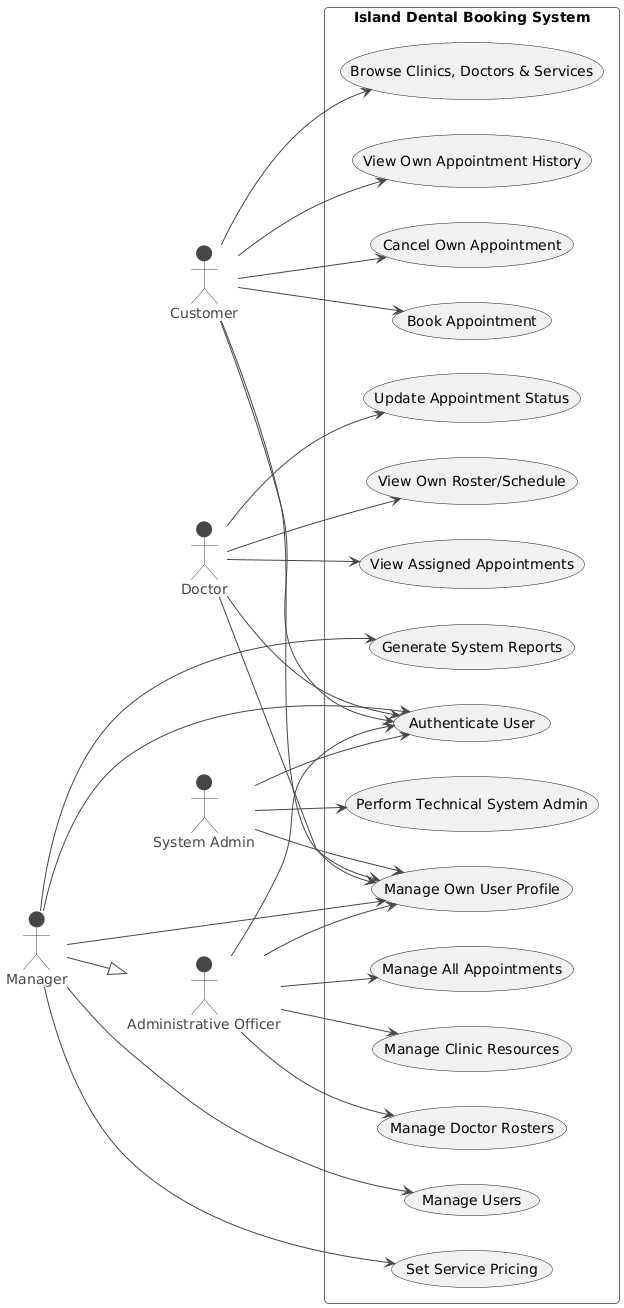

The diagram above was rendered by PlantUML. Its source (embedded in the PNG):
@startuml
!theme vibrant

left to right direction

actor Customer
actor Doctor
actor "Administrative Officer" as AdminOfficer
actor Manager
actor "System Admin" as SysAdmin

rectangle "Island Dental Booking System" {
  ' Customer Use Cases
  usecase "Book Appointment" as UC_BookApp
  usecase "Cancel Own Appointment" as UC_CancelOwnApp
  usecase "View Own Appointment History" as UC_ViewHist
  usecase "Browse Clinics, Doctors & Services" as UC_Browse

  ' Doctor Use Cases
  usecase "View Assigned Appointments" as UC_DocViewApp
  usecase "View Own Roster/Schedule" as UC_DocViewRoster
  usecase "Update Appointment Status" as UC_UpdateAppStatus
  ' (e.g., Completed, No-Show)

  ' Administrative Officer Use Cases
  usecase "Manage All Appointments" as UC_OfficerManageAllApp
  ' (Create, View, Modify, Cancel any appointment)
  usecase "Manage Doctor Rosters" as UC_ManageRosters
  usecase "Manage Clinic Resources" as UC_ManageResources
  ' (Clinics, Rooms, Services)

  ' Manager Specific Use Cases (in addition to Admin Officer's)
  usecase "Manage Users" as UC_ManageUsers
  usecase "Set Service Pricing" as UC_SetPrices
  usecase "Generate System Reports" as UC_GenerateReports
  ' (Revenue, Utilization, Doctor Performance, Service Demand)

  ' System Admin Specific Use Cases
  usecase "Perform Technical System Admin" as UC_SysAdminTasks
  ' (Full Django Admin, User Accounts & Permissions (technical), System Settings)

  ' Shared/Common Use Cases
  usecase "Authenticate User" as UC_Auth
  usecase "Manage Own User Profile" as UC_ManageProfile
}

' Customer Associations
Customer --> UC_BookApp
Customer --> UC_CancelOwnApp
Customer --> UC_ViewHist
Customer --> UC_Browse

' Doctor Associations
Doctor --> UC_DocViewApp
Doctor --> UC_DocViewRoster
Doctor --> UC_UpdateAppStatus

' Administrative Officer Associations
AdminOfficer --> UC_OfficerManageAllApp
AdminOfficer --> UC_ManageRosters
AdminOfficer --> UC_ManageResources

' Manager Associations (for tasks beyond Admin Officer)
Manager --> UC_ManageUsers
Manager --> UC_SetPrices
Manager --> UC_GenerateReports

' System Admin Associations
SysAdmin --> UC_SysAdminTasks

' Authentication is a prerequisite for most actions by authenticated users
Customer --> UC_Auth
Doctor --> UC_Auth
AdminOfficer --> UC_Auth
Manager --> UC_Auth
SysAdmin --> UC_Auth

' All authenticated users can manage their own profile
Customer --> UC_ManageProfile
Doctor --> UC_ManageProfile
AdminOfficer --> UC_ManageProfile
Manager --> UC_ManageProfile
SysAdmin --> UC_ManageProfile

' Actor Generalization
' Manager can do everything an Administrative Officer can, plus more.
Manager --|> AdminOfficer

' While System Admin has full access, its *primary defined tasks* are distinct
' from day-to-day management tasks of a Manager.
' If System Admin was also expected to routinely perform all Manager tasks,
' then SysAdmin --|> Manager would be appropriate.
' Based on the README, their roles seem distinct enough at this level.
@enduml